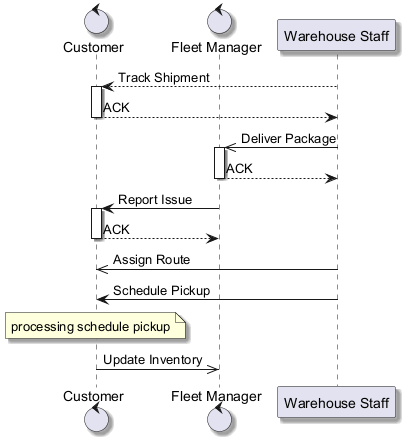

The diagram above was rendered by PlantUML. Its source (embedded in the PNG):
@startuml
skinparam backgroundColor #FFFFFF
skinparam classBackgroundColor #E8F4FA
skinparam classBorderColor #2C7DA0
skinparam shadowing true
control "Customer" as C
control "Fleet Manager" as FM
participant "Warehouse Staff" as WS
WS --> C : Track Shipment
activate C
C --> WS : ACK
deactivate C
WS ->> FM : Deliver Package
activate FM
FM --> WS : ACK
deactivate FM
FM -> C : Report Issue
activate C
C --> FM : ACK
deactivate C
WS ->> C : Assign Route
WS -> C : Schedule Pickup
note over C : processing schedule pickup
C ->> FM : Update Inventory
@enduml